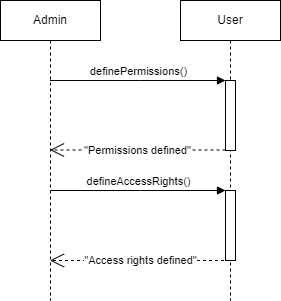

The diagram above was exported from draw.io. Its source (the exported page's mxGraphModel, read from the mxfile embedded in the PNG):
<mxGraphModel dx="1034" dy="446" grid="1" gridSize="10" guides="1" tooltips="1" connect="1" arrows="1" fold="1" page="1" pageScale="1" pageWidth="850" pageHeight="1100" math="0" shadow="0">
  <root>
    <mxCell id="0" />
    <mxCell id="1" parent="0" />
    <mxCell id="aM9ryv3xv72pqoxQDRHE-1" value="Admin" style="shape=umlLifeline;perimeter=lifelinePerimeter;whiteSpace=wrap;html=1;container=0;dropTarget=0;collapsible=0;recursiveResize=0;outlineConnect=0;portConstraint=eastwest;newEdgeStyle={&quot;edgeStyle&quot;:&quot;elbowEdgeStyle&quot;,&quot;elbow&quot;:&quot;vertical&quot;,&quot;curved&quot;:0,&quot;rounded&quot;:0};" parent="1" vertex="1">
      <mxGeometry x="40" y="40" width="100" height="300" as="geometry" />
    </mxCell>
    <mxCell id="aM9ryv3xv72pqoxQDRHE-5" value="User" style="shape=umlLifeline;perimeter=lifelinePerimeter;whiteSpace=wrap;html=1;container=0;dropTarget=0;collapsible=0;recursiveResize=0;outlineConnect=0;portConstraint=eastwest;newEdgeStyle={&quot;edgeStyle&quot;:&quot;elbowEdgeStyle&quot;,&quot;elbow&quot;:&quot;vertical&quot;,&quot;curved&quot;:0,&quot;rounded&quot;:0};" parent="1" vertex="1">
      <mxGeometry x="220" y="40" width="100" height="300" as="geometry" />
    </mxCell>
    <mxCell id="aM9ryv3xv72pqoxQDRHE-6" value="" style="html=1;points=[];perimeter=orthogonalPerimeter;outlineConnect=0;targetShapes=umlLifeline;portConstraint=eastwest;newEdgeStyle={&quot;edgeStyle&quot;:&quot;elbowEdgeStyle&quot;,&quot;elbow&quot;:&quot;vertical&quot;,&quot;curved&quot;:0,&quot;rounded&quot;:0};" parent="aM9ryv3xv72pqoxQDRHE-5" vertex="1">
      <mxGeometry x="45" y="80" width="10" height="70" as="geometry" />
    </mxCell>
    <mxCell id="J8YKnsh2iw4xwpWm2eXW-1" value="" style="html=1;points=[];perimeter=orthogonalPerimeter;outlineConnect=0;targetShapes=umlLifeline;portConstraint=eastwest;newEdgeStyle={&quot;edgeStyle&quot;:&quot;elbowEdgeStyle&quot;,&quot;elbow&quot;:&quot;vertical&quot;,&quot;curved&quot;:0,&quot;rounded&quot;:0};" parent="aM9ryv3xv72pqoxQDRHE-5" vertex="1">
      <mxGeometry x="45" y="190" width="10" height="70" as="geometry" />
    </mxCell>
    <mxCell id="aM9ryv3xv72pqoxQDRHE-7" value="definePermissions()" style="html=1;verticalAlign=bottom;endArrow=block;edgeStyle=elbowEdgeStyle;elbow=vertical;curved=0;rounded=0;" parent="1" source="aM9ryv3xv72pqoxQDRHE-1" target="aM9ryv3xv72pqoxQDRHE-6" edge="1">
      <mxGeometry relative="1" as="geometry">
        <mxPoint x="95" y="120" as="sourcePoint" />
        <Array as="points">
          <mxPoint x="180" y="120" />
        </Array>
      </mxGeometry>
    </mxCell>
    <mxCell id="U7PUaQAwOMj_vJSvNJ3e-3" value="defineAccessRights()" style="html=1;verticalAlign=bottom;endArrow=block;edgeStyle=elbowEdgeStyle;elbow=vertical;curved=0;rounded=0;" parent="1" edge="1">
      <mxGeometry relative="1" as="geometry">
        <mxPoint x="90" y="230" as="sourcePoint" />
        <Array as="points">
          <mxPoint x="180" y="230" />
        </Array>
        <mxPoint x="265" y="230" as="targetPoint" />
      </mxGeometry>
    </mxCell>
    <mxCell id="lPLfgvaf0b25Pn0fHhWl-1" value="&quot;Permissions defined&quot;" style="endArrow=open;endSize=12;dashed=1;html=1;rounded=0;" edge="1" parent="1">
      <mxGeometry width="160" relative="1" as="geometry">
        <mxPoint x="265" y="189.5" as="sourcePoint" />
        <mxPoint x="89.5" y="189.5" as="targetPoint" />
      </mxGeometry>
    </mxCell>
    <mxCell id="lPLfgvaf0b25Pn0fHhWl-2" value="&quot;Access rights defined&quot;" style="endArrow=open;endSize=12;dashed=1;html=1;rounded=0;" edge="1" parent="1">
      <mxGeometry width="160" relative="1" as="geometry">
        <mxPoint x="269.5" y="300" as="sourcePoint" />
        <mxPoint x="89.5" y="300" as="targetPoint" />
      </mxGeometry>
    </mxCell>
  </root>
</mxGraphModel>